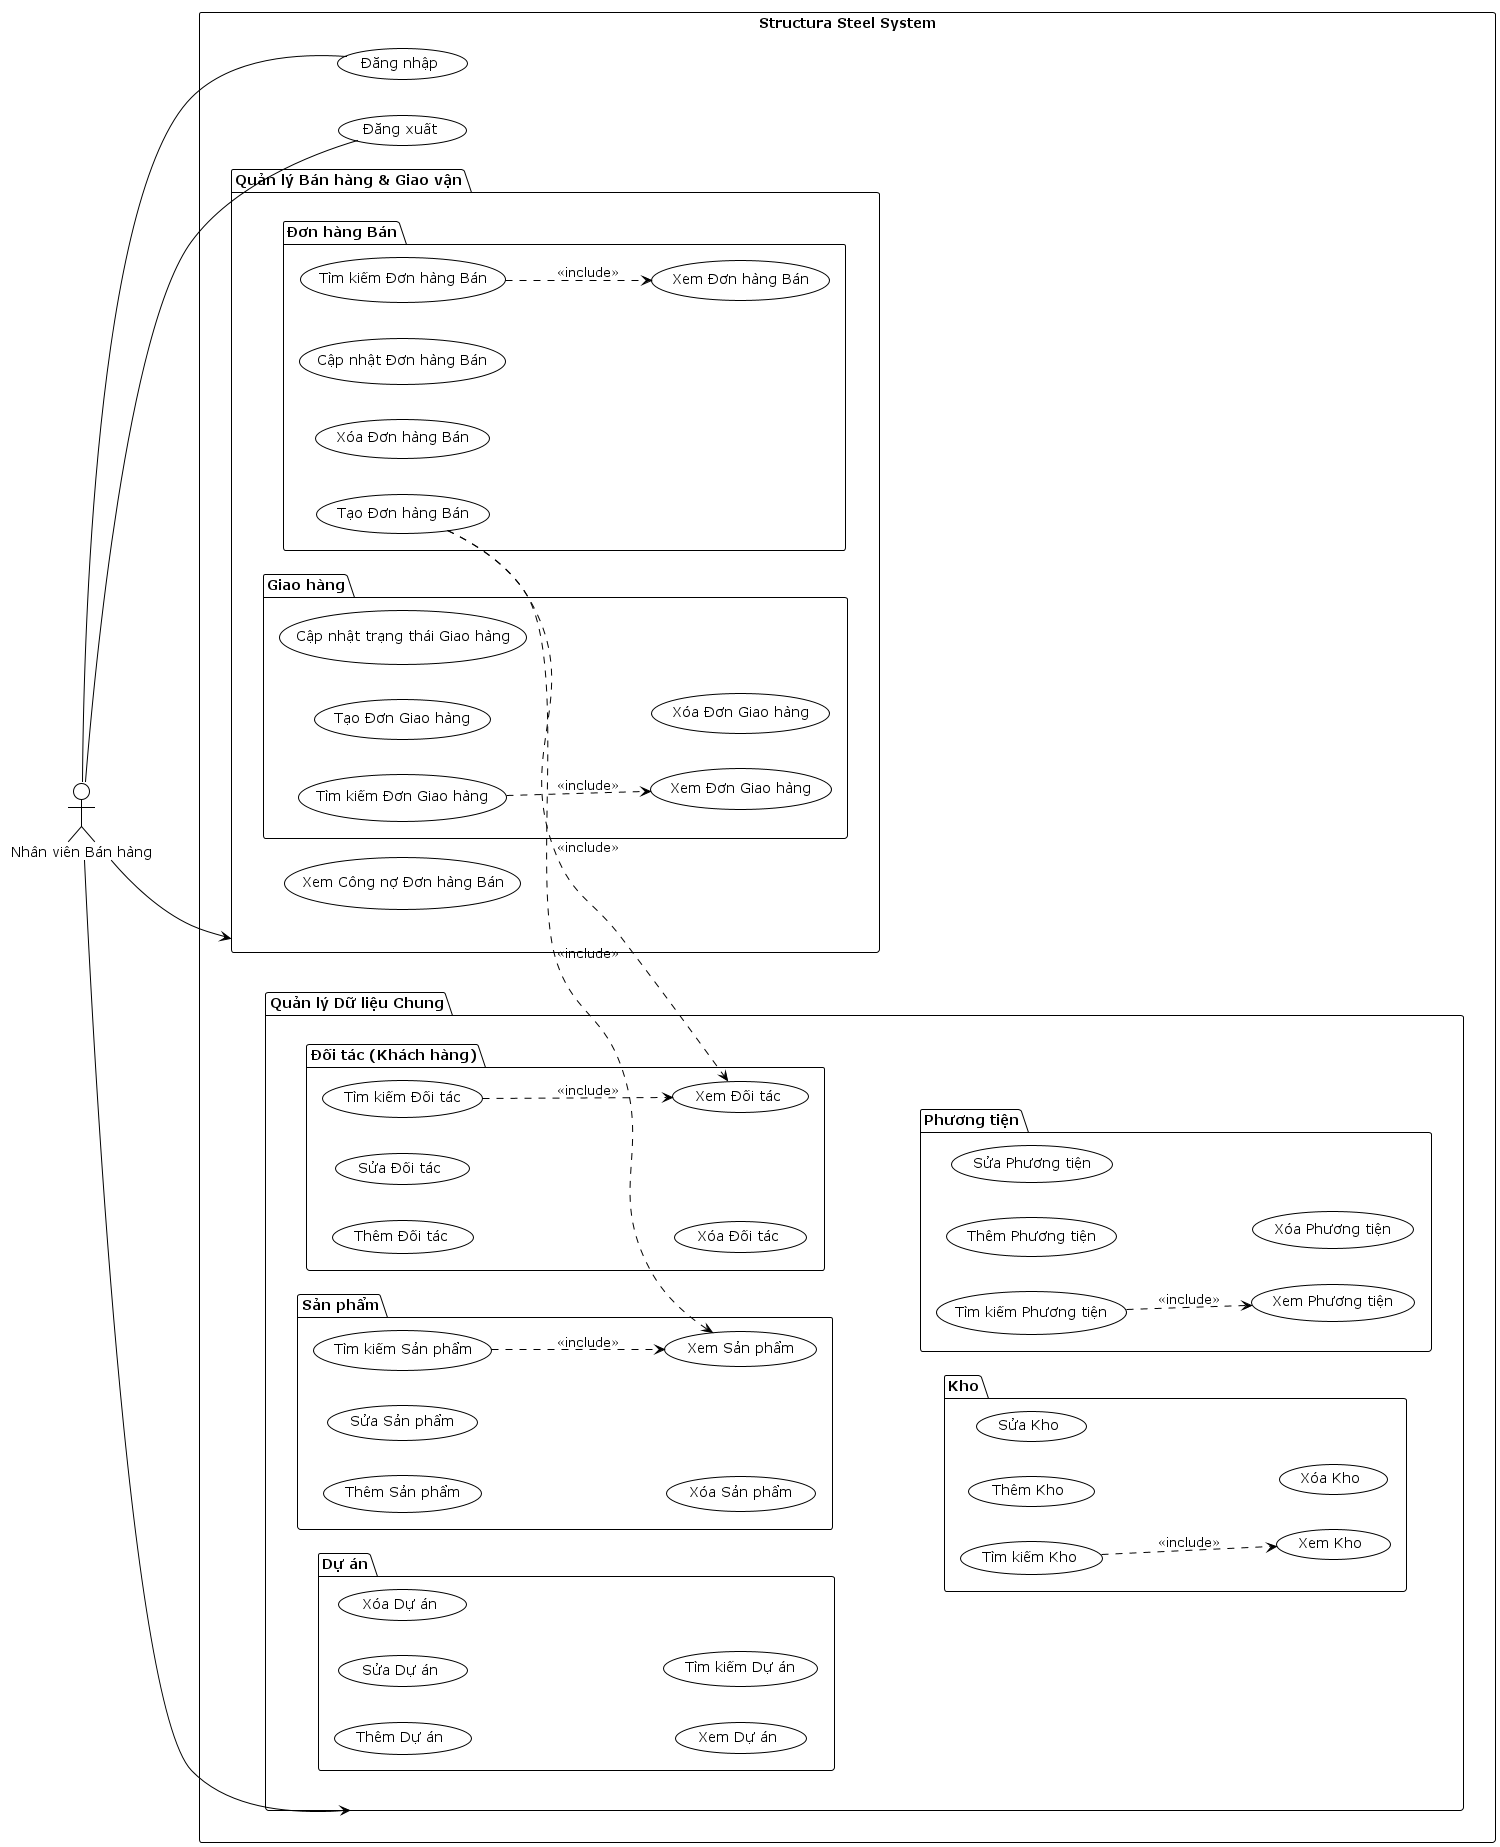

The diagram above was rendered by PlantUML. Its source (embedded in the PNG):
@startuml Usecase_Saler
!theme plain

left to right direction
actor "Nhân viên Bán hàng" as Saler

rectangle "Structura Steel System" {

    usecase "Đăng nhập" as UC_Login
    usecase "Đăng xuất" as UC_Logout

    ' --- Gói chức năng Bán hàng & Giao vận ---
    package "Quản lý Bán hàng & Giao vận" {
        package "Đơn hàng Bán" {
            usecase "Tạo Đơn hàng Bán" as UC_CreateSale
            usecase "Xem Đơn hàng Bán" as UC_ViewSale
            usecase "Cập nhật Đơn hàng Bán" as UC_UpdateSale
            usecase "Xóa Đơn hàng Bán" as UC_DeleteSale
            usecase "Tìm kiếm Đơn hàng Bán" as UC_SearchSale
        }

        package "Giao hàng" {
            usecase "Tạo Đơn Giao hàng" as UC_CreateDelivery
            usecase "Xem Đơn Giao hàng" as UC_ViewDelivery
            usecase "Cập nhật trạng thái Giao hàng" as UC_UpdateDelivery
            usecase "Xóa Đơn Giao hàng" as UC_DeleteDelivery
            usecase "Tìm kiếm Đơn Giao hàng" as UC_SearchDelivery
        }

        usecase "Xem Công nợ Đơn hàng Bán" as UC_ViewSaleDebt
    }

    ' --- Gói chức năng Quản lý Dữ liệu ---
    package "Quản lý Dữ liệu Chung" {
        package "Đối tác (Khách hàng)" {
            usecase "Thêm Đối tác" as UC_AddPartner
            usecase "Sửa Đối tác" as UC_EditPartner
            usecase "Xóa Đối tác" as UC_DeletePartner
            usecase "Xem Đối tác" as UC_ViewPartner
            usecase "Tìm kiếm Đối tác" as UC_SearchPartner
        }

        package "Sản phẩm" {
            usecase "Thêm Sản phẩm" as UC_AddProduct
            usecase "Sửa Sản phẩm" as UC_EditProduct
            usecase "Xóa Sản phẩm" as UC_DeleteProduct
            usecase "Xem Sản phẩm" as UC_ViewProduct
            usecase "Tìm kiếm Sản phẩm" as UC_SearchProduct
        }

        package "Dự án" {
            usecase "Thêm Dự án" as UC_AddProject
            usecase "Sửa Dự án" as UC_EditProject
            usecase "Xóa Dự án" as UC_DeleteProject
            usecase "Xem Dự án" as UC_ViewProject
            usecase "Tìm kiếm Dự án" as UC_SearchProject
        }

        package "Phương tiện" {
            usecase "Thêm Phương tiện" as UC_AddVehicle
            usecase "Sửa Phương tiện" as UC_EditVehicle
            usecase "Xóa Phương tiện" as UC_DeleteVehicle
            usecase "Xem Phương tiện" as UC_ViewVehicle
            usecase "Tìm kiếm Phương tiện" as UC_SearchVehicle
        }

        package "Kho" {
            usecase "Thêm Kho" as UC_AddWarehouse
            usecase "Sửa Kho" as UC_EditWarehouse
            usecase "Xóa Kho" as UC_DeleteWarehouse
            usecase "Xem Kho" as UC_ViewWarehouse
            usecase "Tìm kiếm Kho" as UC_SearchWarehouse
        }
    }
}

' --- Kết nối rút gọn từ Actor tới các Package ---
Saler --> (Quản lý Bán hàng & Giao vận)
Saler --> (Quản lý Dữ liệu Chung)
Saler -- UC_Login
Saler -- UC_Logout

' --- Các include relationships (giữ nguyên) ---
UC_CreateSale ..> UC_ViewPartner : <<include>>
UC_CreateSale ..> UC_ViewProduct : <<include>>
UC_SearchSale ..> UC_ViewSale : <<include>>
UC_SearchPartner ..> UC_ViewPartner : <<include>>
UC_SearchProduct ..> UC_ViewProduct : <<include>>
UC_SearchVehicle ..> UC_ViewVehicle : <<include>>
UC_SearchWarehouse ..> UC_ViewWarehouse : <<include>>
UC_SearchDelivery ..> UC_ViewDelivery : <<include>>

@enduml